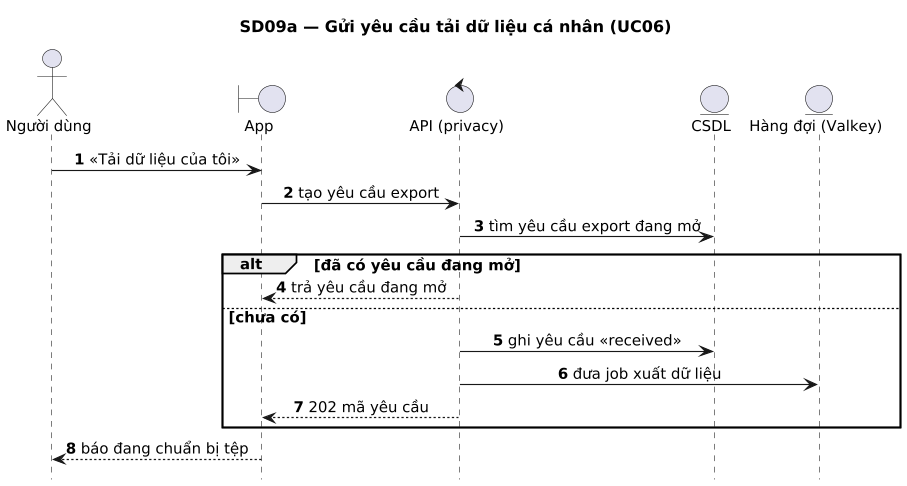

The diagram above was rendered by PlantUML. Its source (embedded in the PNG):
@startuml
title SD09a — Gửi yêu cầu tải dữ liệu cá nhân (UC06)
' Sinh từ docs/sad/tools/diagrams/model.py — sửa ở đó rồi chạy gen_puml.py, không sửa tay.
skinparam shadowing false
skinparam defaultFontName DejaVu Sans
skinparam defaultFontSize 13
skinparam dpi 110

autonumber
hide footbox
skinparam sequenceMessageAlign center
skinparam ParticipantPadding 30

actor "Người dùng" as U
boundary "App" as APP
control "API (privacy)" as API
entity "CSDL" as DB
entity "Hàng đợi (Valkey)" as Q

U -> APP : «Tải dữ liệu của tôi»
APP -> API : tạo yêu cầu export
API -> DB : tìm yêu cầu export đang mở
alt đã có yêu cầu đang mở
  API --> APP : trả yêu cầu đang mở
else chưa có
  API -> DB : ghi yêu cầu «received»
  API -> Q : đưa job xuất dữ liệu
  API --> APP : 202 mã yêu cầu
end
APP --> U : báo đang chuẩn bị tệp
@enduml